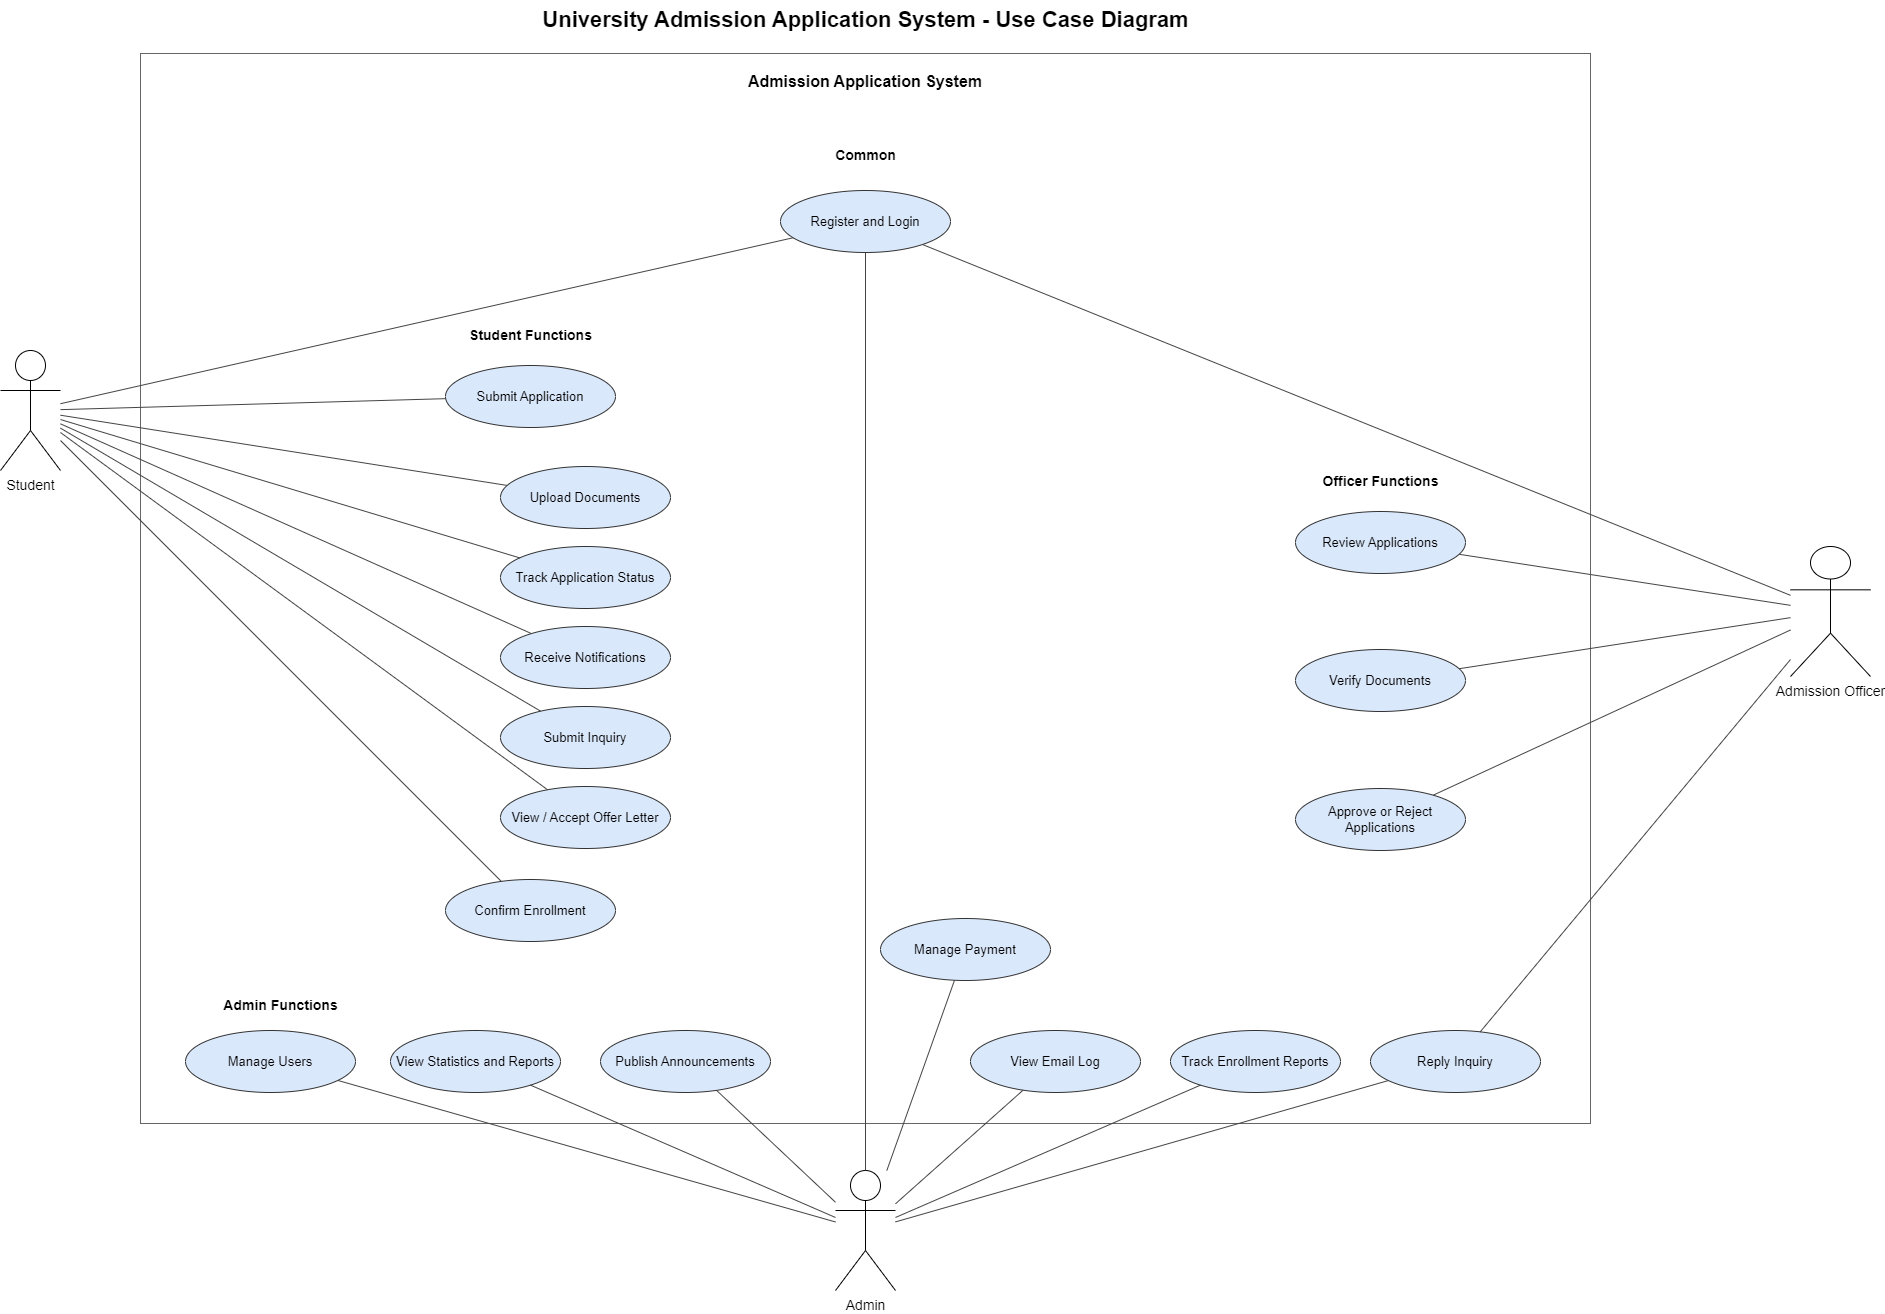

The diagram above was exported from draw.io. Its source (the exported page's mxGraphModel, read from the mxfile embedded in the PNG):
<mxGraphModel dx="2220" dy="1496" grid="1" gridSize="10" guides="1" tooltips="1" connect="1" arrows="1" fold="1" page="1" pageScale="1" pageWidth="2000" pageHeight="1500" math="0" shadow="0">
  <root>
    <mxCell id="0" />
    <mxCell id="1" parent="0" />
    <mxCell id="title" value="University Admission Application System - Use Case Diagram" style="text;html=1;strokeColor=none;fillColor=none;fontSize=22;fontStyle=1;align=center;verticalAlign=middle;" parent="1" vertex="1">
      <mxGeometry x="545" y="105" width="820" height="40" as="geometry" />
    </mxCell>
    <mxCell id="system" value="Admission Application System" style="rounded=0;whiteSpace=wrap;html=1;strokeColor=#666666;fillColor=none;fontStyle=1;fontSize=16;align=center;verticalAlign=top;spacingTop=12;" parent="1" vertex="1">
      <mxGeometry x="230" y="158" width="1450" height="1070" as="geometry" />
    </mxCell>
    <mxCell id="Student" value="Student" style="shape=umlActor;verticalLabelPosition=bottom;verticalAlign=top;html=1;outlineConnect=0;fontSize=14;" parent="1" vertex="1">
      <mxGeometry x="90" y="455" width="60" height="120" as="geometry" />
    </mxCell>
    <mxCell id="Admin" value="Admin" style="shape=umlActor;verticalLabelPosition=bottom;verticalAlign=top;html=1;outlineConnect=0;fontSize=14;" parent="1" vertex="1">
      <mxGeometry x="925" y="1275" width="60" height="120" as="geometry" />
    </mxCell>
    <mxCell id="Officer" value="Admission Officer" style="shape=umlActor;verticalLabelPosition=bottom;verticalAlign=top;html=1;outlineConnect=0;fontSize=14;" parent="1" vertex="1">
      <mxGeometry x="1880" y="651" width="80" height="130" as="geometry" />
    </mxCell>
    <mxCell id="UC1" value="Register and Login" style="ellipse;whiteSpace=wrap;html=1;aspect=fixed;strokeColor=#333333;fillColor=#dae8fc;fontSize=13;" parent="1" vertex="1">
      <mxGeometry x="870" y="295" width="170" height="62" as="geometry" />
    </mxCell>
    <mxCell id="UC2" value="Submit Application" style="ellipse;whiteSpace=wrap;html=1;aspect=fixed;strokeColor=#333333;fillColor=#dae8fc;fontSize=13;" parent="1" vertex="1">
      <mxGeometry x="535" y="470" width="170" height="62" as="geometry" />
    </mxCell>
    <mxCell id="UC3" value="Upload Documents" style="ellipse;whiteSpace=wrap;html=1;aspect=fixed;strokeColor=#333333;fillColor=#dae8fc;fontSize=13;" parent="1" vertex="1">
      <mxGeometry x="590" y="571" width="170" height="62" as="geometry" />
    </mxCell>
    <mxCell id="UC4" value="Track Application Status" style="ellipse;whiteSpace=wrap;html=1;aspect=fixed;strokeColor=#333333;fillColor=#dae8fc;fontSize=13;" parent="1" vertex="1">
      <mxGeometry x="590" y="651" width="170" height="62" as="geometry" />
    </mxCell>
    <mxCell id="UC5" value="Receive Notifications" style="ellipse;whiteSpace=wrap;html=1;aspect=fixed;strokeColor=#333333;fillColor=#dae8fc;fontSize=13;" parent="1" vertex="1">
      <mxGeometry x="590" y="731" width="170" height="62" as="geometry" />
    </mxCell>
    <mxCell id="UC6" value="Submit Inquiry" style="ellipse;whiteSpace=wrap;html=1;aspect=fixed;strokeColor=#333333;fillColor=#dae8fc;fontSize=13;" parent="1" vertex="1">
      <mxGeometry x="590" y="811" width="170" height="62" as="geometry" />
    </mxCell>
    <mxCell id="UC7" value="View / Accept Offer Letter" style="ellipse;whiteSpace=wrap;html=1;aspect=fixed;strokeColor=#333333;fillColor=#dae8fc;fontSize=13;" parent="1" vertex="1">
      <mxGeometry x="590" y="891" width="170" height="62" as="geometry" />
    </mxCell>
    <mxCell id="UC8" value="Confirm Enrollment" style="ellipse;whiteSpace=wrap;html=1;aspect=fixed;strokeColor=#333333;fillColor=#dae8fc;fontSize=13;" parent="1" vertex="1">
      <mxGeometry x="535" y="984" width="170" height="62" as="geometry" />
    </mxCell>
    <mxCell id="UC9" value="Review Applications" style="ellipse;whiteSpace=wrap;html=1;aspect=fixed;strokeColor=#333333;fillColor=#dae8fc;fontSize=13;" parent="1" vertex="1">
      <mxGeometry x="1385" y="616" width="170" height="62" as="geometry" />
    </mxCell>
    <mxCell id="UC10" value="Verify Documents" style="ellipse;whiteSpace=wrap;html=1;aspect=fixed;strokeColor=#333333;fillColor=#dae8fc;fontSize=13;" parent="1" vertex="1">
      <mxGeometry x="1385" y="754" width="170" height="62" as="geometry" />
    </mxCell>
    <mxCell id="UC11" value="Approve or Reject Applications" style="ellipse;whiteSpace=wrap;html=1;aspect=fixed;strokeColor=#333333;fillColor=#dae8fc;fontSize=13;" parent="1" vertex="1">
      <mxGeometry x="1385" y="893" width="170" height="62" as="geometry" />
    </mxCell>
    <mxCell id="UC12" value="Reply Inquiry" style="ellipse;whiteSpace=wrap;html=1;aspect=fixed;strokeColor=#333333;fillColor=#dae8fc;fontSize=13;" parent="1" vertex="1">
      <mxGeometry x="1460" y="1135" width="170" height="62" as="geometry" />
    </mxCell>
    <mxCell id="UC13" value="Manage Users" style="ellipse;whiteSpace=wrap;html=1;aspect=fixed;strokeColor=#333333;fillColor=#dae8fc;fontSize=13;" parent="1" vertex="1">
      <mxGeometry x="275" y="1135" width="170" height="62" as="geometry" />
    </mxCell>
    <mxCell id="UC14" value="View Statistics and Reports" style="ellipse;whiteSpace=wrap;html=1;aspect=fixed;strokeColor=#333333;fillColor=#dae8fc;fontSize=13;" parent="1" vertex="1">
      <mxGeometry x="480" y="1135" width="170" height="62" as="geometry" />
    </mxCell>
    <mxCell id="UC15" value="Publish Announcements" style="ellipse;whiteSpace=wrap;html=1;aspect=fixed;strokeColor=#333333;fillColor=#dae8fc;fontSize=13;" parent="1" vertex="1">
      <mxGeometry x="690" y="1135" width="170" height="62" as="geometry" />
    </mxCell>
    <mxCell id="UC16" value="Manage Payment" style="ellipse;whiteSpace=wrap;html=1;aspect=fixed;strokeColor=#333333;fillColor=#dae8fc;fontSize=13;" parent="1" vertex="1">
      <mxGeometry x="970" y="1023" width="170" height="62" as="geometry" />
    </mxCell>
    <mxCell id="UC17" value="View Email Log" style="ellipse;whiteSpace=wrap;html=1;aspect=fixed;strokeColor=#333333;fillColor=#dae8fc;fontSize=13;" parent="1" vertex="1">
      <mxGeometry x="1060" y="1135" width="170" height="62" as="geometry" />
    </mxCell>
    <mxCell id="UC18" value="Track Enrollment Reports" style="ellipse;whiteSpace=wrap;html=1;aspect=fixed;strokeColor=#333333;fillColor=#dae8fc;fontSize=13;" parent="1" vertex="1">
      <mxGeometry x="1260" y="1135" width="170" height="62" as="geometry" />
    </mxCell>
    <mxCell id="lbl_student" value="Student Functions" style="text;html=1;strokeColor=none;fillColor=none;fontSize=14;fontStyle=1;align=center;" parent="1" vertex="1">
      <mxGeometry x="510" y="425" width="220" height="30" as="geometry" />
    </mxCell>
    <mxCell id="lbl_officer" value="Officer Functions" style="text;html=1;strokeColor=none;fillColor=none;fontSize=14;fontStyle=1;align=center;" parent="1" vertex="1">
      <mxGeometry x="1360" y="571" width="220" height="30" as="geometry" />
    </mxCell>
    <mxCell id="lbl_admin" value="Admin Functions" style="text;html=1;strokeColor=none;fillColor=none;fontSize=14;fontStyle=1;align=center;" parent="1" vertex="1">
      <mxGeometry x="260" y="1095" width="220" height="30" as="geometry" />
    </mxCell>
    <mxCell id="lbl_common" value="Common" style="text;html=1;strokeColor=none;fillColor=none;fontSize=14;fontStyle=1;align=center;" parent="1" vertex="1">
      <mxGeometry x="845" y="245" width="220" height="30" as="geometry" />
    </mxCell>
    <mxCell id="e1" style="endArrow=none;html=1;rounded=0;orthogonalLoop=1;jettySize=auto;orthogonalEdgeStyle=orthogonalEdgeStyle;strokeColor=#444444;" parent="1" source="Student" target="UC1" edge="1">
      <mxGeometry relative="1" as="geometry" />
    </mxCell>
    <mxCell id="e2" style="endArrow=none;html=1;rounded=0;orthogonalLoop=1;jettySize=auto;orthogonalEdgeStyle=orthogonalEdgeStyle;strokeColor=#444444;" parent="1" source="Student" target="UC2" edge="1">
      <mxGeometry relative="1" as="geometry" />
    </mxCell>
    <mxCell id="e3" style="endArrow=none;html=1;rounded=0;orthogonalLoop=1;jettySize=auto;orthogonalEdgeStyle=orthogonalEdgeStyle;strokeColor=#444444;" parent="1" source="Student" target="UC3" edge="1">
      <mxGeometry relative="1" as="geometry" />
    </mxCell>
    <mxCell id="e4" style="endArrow=none;html=1;rounded=0;orthogonalLoop=1;jettySize=auto;orthogonalEdgeStyle=orthogonalEdgeStyle;strokeColor=#444444;" parent="1" source="Student" target="UC4" edge="1">
      <mxGeometry relative="1" as="geometry" />
    </mxCell>
    <mxCell id="e5" style="endArrow=none;html=1;rounded=0;orthogonalLoop=1;jettySize=auto;orthogonalEdgeStyle=orthogonalEdgeStyle;strokeColor=#444444;" parent="1" source="Student" target="UC5" edge="1">
      <mxGeometry relative="1" as="geometry" />
    </mxCell>
    <mxCell id="e6" style="endArrow=none;html=1;rounded=0;orthogonalLoop=1;jettySize=auto;orthogonalEdgeStyle=orthogonalEdgeStyle;strokeColor=#444444;" parent="1" source="Student" target="UC6" edge="1">
      <mxGeometry relative="1" as="geometry" />
    </mxCell>
    <mxCell id="e7" style="endArrow=none;html=1;rounded=0;orthogonalLoop=1;jettySize=auto;orthogonalEdgeStyle=orthogonalEdgeStyle;strokeColor=#444444;" parent="1" source="Student" target="UC7" edge="1">
      <mxGeometry relative="1" as="geometry" />
    </mxCell>
    <mxCell id="e8" style="endArrow=none;html=1;rounded=0;orthogonalLoop=1;jettySize=auto;orthogonalEdgeStyle=orthogonalEdgeStyle;strokeColor=#444444;" parent="1" source="Student" target="UC8" edge="1">
      <mxGeometry relative="1" as="geometry" />
    </mxCell>
    <mxCell id="e9" style="endArrow=none;html=1;rounded=0;orthogonalLoop=1;jettySize=auto;orthogonalEdgeStyle=orthogonalEdgeStyle;strokeColor=#444444;" parent="1" source="Officer" target="UC1" edge="1">
      <mxGeometry relative="1" as="geometry" />
    </mxCell>
    <mxCell id="e10" style="endArrow=none;html=1;rounded=0;orthogonalLoop=1;jettySize=auto;orthogonalEdgeStyle=orthogonalEdgeStyle;strokeColor=#444444;" parent="1" source="Officer" target="UC9" edge="1">
      <mxGeometry relative="1" as="geometry" />
    </mxCell>
    <mxCell id="e11" style="endArrow=none;html=1;rounded=0;orthogonalLoop=1;jettySize=auto;orthogonalEdgeStyle=orthogonalEdgeStyle;strokeColor=#444444;" parent="1" source="Officer" target="UC10" edge="1">
      <mxGeometry relative="1" as="geometry" />
    </mxCell>
    <mxCell id="e12" style="endArrow=none;html=1;rounded=0;orthogonalLoop=1;jettySize=auto;orthogonalEdgeStyle=orthogonalEdgeStyle;strokeColor=#444444;" parent="1" source="Officer" target="UC11" edge="1">
      <mxGeometry relative="1" as="geometry" />
    </mxCell>
    <mxCell id="e13" style="endArrow=none;html=1;rounded=0;orthogonalLoop=1;jettySize=auto;orthogonalEdgeStyle=orthogonalEdgeStyle;strokeColor=#444444;" parent="1" source="Officer" target="UC12" edge="1">
      <mxGeometry relative="1" as="geometry" />
    </mxCell>
    <mxCell id="e14" style="endArrow=none;html=1;rounded=0;orthogonalLoop=1;jettySize=auto;orthogonalEdgeStyle=orthogonalEdgeStyle;strokeColor=#444444;" parent="1" source="Admin" target="UC1" edge="1">
      <mxGeometry relative="1" as="geometry" />
    </mxCell>
    <mxCell id="e15" style="endArrow=none;html=1;rounded=0;orthogonalLoop=1;jettySize=auto;orthogonalEdgeStyle=orthogonalEdgeStyle;strokeColor=#444444;" parent="1" source="Admin" target="UC12" edge="1">
      <mxGeometry relative="1" as="geometry" />
    </mxCell>
    <mxCell id="e16" style="endArrow=none;html=1;rounded=0;orthogonalLoop=1;jettySize=auto;orthogonalEdgeStyle=orthogonalEdgeStyle;strokeColor=#444444;" parent="1" source="Admin" target="UC13" edge="1">
      <mxGeometry relative="1" as="geometry" />
    </mxCell>
    <mxCell id="e17" style="endArrow=none;html=1;rounded=0;orthogonalLoop=1;jettySize=auto;orthogonalEdgeStyle=orthogonalEdgeStyle;strokeColor=#444444;" parent="1" source="Admin" target="UC14" edge="1">
      <mxGeometry relative="1" as="geometry" />
    </mxCell>
    <mxCell id="e18" style="endArrow=none;html=1;rounded=0;orthogonalLoop=1;jettySize=auto;orthogonalEdgeStyle=orthogonalEdgeStyle;strokeColor=#444444;" parent="1" source="Admin" target="UC15" edge="1">
      <mxGeometry relative="1" as="geometry" />
    </mxCell>
    <mxCell id="e19" style="endArrow=none;html=1;rounded=0;orthogonalLoop=1;jettySize=auto;orthogonalEdgeStyle=orthogonalEdgeStyle;strokeColor=#444444;" parent="1" source="Admin" target="UC16" edge="1">
      <mxGeometry relative="1" as="geometry" />
    </mxCell>
    <mxCell id="e20" style="endArrow=none;html=1;rounded=0;orthogonalLoop=1;jettySize=auto;orthogonalEdgeStyle=orthogonalEdgeStyle;strokeColor=#444444;" parent="1" source="Admin" target="UC17" edge="1">
      <mxGeometry relative="1" as="geometry" />
    </mxCell>
    <mxCell id="e21" style="endArrow=none;html=1;rounded=0;orthogonalLoop=1;jettySize=auto;orthogonalEdgeStyle=orthogonalEdgeStyle;strokeColor=#444444;" parent="1" source="Admin" target="UC18" edge="1">
      <mxGeometry relative="1" as="geometry" />
    </mxCell>
  </root>
</mxGraphModel>